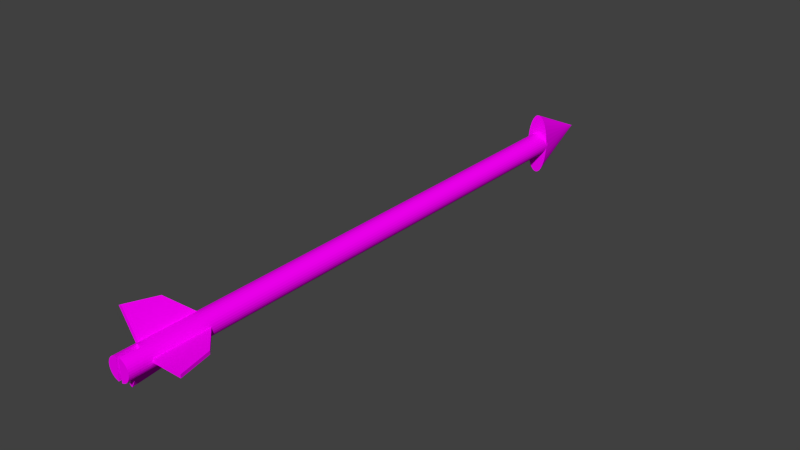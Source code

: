 # Source: arrow.blend  (saved by Blender 2.68.0; exported with 4.5.12 LTS)
import bpy
from mathutils import Matrix  # noqa: F401  (used for matrix-valued properties, if any)

bpy.ops.wm.read_factory_settings(use_empty=True)
scene = bpy.context.scene
scene.name = 'Scene'

# ---- collections
col_collection_1 = bpy.data.collections.new('Collection 1'); scene.collection.children.link(col_collection_1)

# ---- images (referenced by path relative to the original .blend; pixels are not part of the script)
import os
ASSET_DIR = os.environ.get("B2B_ASSET_DIR", "")  # directory of the original .blend (textures are referenced by path, not embedded)
HERE = os.path.dirname(os.path.abspath(__file__))  # packed textures are extracted next to this script under _unpacked/

def load_image(name, relpath, width, height, colorspace="sRGB"):
    """Load a texture the original file referenced (path relative to the .blend, or extracted next to this script)."""
    p = next((c for c in (os.path.join(HERE, relpath), os.path.join(ASSET_DIR, relpath)) if relpath and os.path.exists(c)), "")
    if p:
        img = bpy.data.images.load(p, check_existing=True)
        img.name = name
    else:  # same state as the original file: an image datablock whose file is absent (Cycles renders it pink)
        img = bpy.data.images.new(name, width, height)
        img.source = "FILE"
        img.filepath = "//" + (relpath or name)
    img.colorspace_settings.name = colorspace
    return img
img_feathers_jpg = load_image('feathers.jpg', 'feathers.jpg', 1024, 1024, 'sRGB')
img_scratched_metal1_png = load_image('scratched_metal1.png', 'scratched_metal1.png', 1024, 1024, 'sRGB')
img_weathered_wood_png = load_image('weathered wood.png', 'weathered wood.png', 1024, 1024, 'sRGB')

# ---- materials (node trees are filled in below, after node groups)
mat_fletcing = bpy.data.materials.new('fletcing')
mat_fletcing.alpha_threshold = 0.0
mat_fletcing.roughness = 0.5
mat_fletcing.line_color = (0.0, 0.0, 0.0, 1.0)
mat_arrow_tip = bpy.data.materials.new('arrow tip')
mat_arrow_tip.alpha_threshold = 0.0
mat_arrow_tip.roughness = 0.5
mat_arrow_tip.line_color = (0.0, 0.0, 0.0, 1.0)
mat_shaft_wood = bpy.data.materials.new('shaft wood')
mat_shaft_wood.alpha_threshold = 0.0
mat_shaft_wood.roughness = 0.5
mat_shaft_wood.line_color = (0.0, 0.0, 0.0, 1.0)

# ---- material node trees
mat_fletcing.use_nodes = True; mat_fletcing.node_tree.nodes.clear()
_N = mat_fletcing.node_tree.nodes; _L = mat_fletcing.node_tree.links
n0 = _N.new('ShaderNodeOutputMaterial'); n0.name = 'Material Output'; n0.location = (300, 300)
n1 = _N.new('ShaderNodeBsdfDiffuse'); n1.name = 'Diffuse BSDF'; n1.location = (10, 300)
n2 = _N.new('ShaderNodeTexImage'); n2.name = 'Image Texture'; n2.location = (-191, 314)
n2.width = 140
n2.image = img_feathers_jpg
_L.new(n1.outputs[0], n0.inputs[0])
_L.new(n2.outputs[0], n1.inputs[0])
n0.is_active_output = True
mat_arrow_tip.use_nodes = True; mat_arrow_tip.node_tree.nodes.clear()
_N = mat_arrow_tip.node_tree.nodes; _L = mat_arrow_tip.node_tree.links
n0 = _N.new('ShaderNodeOutputMaterial'); n0.name = 'Material Output'; n0.location = (300, 300)
n1 = _N.new('ShaderNodeBsdfDiffuse'); n1.name = 'Diffuse BSDF'; n1.location = (10, 300)
n2 = _N.new('ShaderNodeTexImage'); n2.name = 'Image Texture'; n2.location = (-212, 311)
n2.width = 140
n2.image = img_scratched_metal1_png
_L.new(n1.outputs[0], n0.inputs[0])
_L.new(n2.outputs[0], n1.inputs[0])
n0.is_active_output = True
mat_shaft_wood.use_nodes = True; mat_shaft_wood.node_tree.nodes.clear()
_N = mat_shaft_wood.node_tree.nodes; _L = mat_shaft_wood.node_tree.links
n0 = _N.new('ShaderNodeOutputMaterial'); n0.name = 'Material Output'; n0.location = (300, 300)
n1 = _N.new('ShaderNodeBsdfDiffuse'); n1.name = 'Diffuse BSDF'; n1.location = (57, 297)
n2 = _N.new('ShaderNodeTexImage'); n2.name = 'Image Texture'; n2.location = (-179, 302)
n2.width = 140
n2.image = img_weathered_wood_png
_L.new(n1.outputs[0], n0.inputs[0])
_L.new(n2.outputs[0], n1.inputs[0])
n0.is_active_output = True

# ---- world
world_world = bpy.data.worlds.new('World'); scene.world = world_world
world_world.color = (0.05088, 0.05088, 0.05088)
world_world.use_sun_shadow = False
world_world.sun_shadow_jitter_overblur = 0.0
world_world.cycles.sampling_method = 'MANUAL'
world_world.cycles.sample_map_resolution = 256

# ---- meshes
me_plane = bpy.data.meshes.new('Plane')
me_plane.from_pydata([(0.09128, -1.0, 0.0), (-1.0, -1.0, 0.0), (-0.1603, 0.198, 0.0), (-1.0, 1.0, 0.0), (0.09128, -1.0, 0.12), (-1.0, -1.0, 0.12), (-0.1603, 0.198, 0.12), (-1.0, 1.0, 0.12)], [], [(1, 3, 2, 0), (5, 4, 6, 7), (3, 1, 5, 7), (0, 2, 6, 4), (1, 0, 4, 5), (2, 3, 7, 6)])
_uv = me_plane.uv_layers.new(name='UVMap')
_uv.uv.foreach_set('vector', [0.4265, 0.001308, 0.4241, 0.783, 0.09689, 0.4685, 0.0, 0.0, 0.4265, 0.001308, 0.853, 0.0, 0.7561, 0.4685, 0.4289, 0.783, 0.9494, 0.0, 0.9518, 0.7816, 0.9049, 0.7818, 0.9025, 0.0001439, 0.8999, 0.0, 0.9011, 0.3945, 0.8542, 0.3946, 0.853, 0.0001438, 0.9987, 0.0, 1.0, 0.4265, 0.9531, 0.4266, 0.9518, 0.0001439, 0.9011, 0.3945, 0.9025, 0.8483, 0.8556, 0.8484, 0.8542, 0.3946])
me_plane.materials.append(mat_fletcing)
me_plane.use_remesh_preserve_volume = False
me_plane.use_remesh_preserve_attributes = False
me_plane.use_mirror_vertex_groups = False
me_plane.update()
me_cone = bpy.data.meshes.new('Cone')
me_cone.from_pydata([(0.0, 1.0, -1.0), (0.1951, 0.9808, -1.0), (0.3827, 0.9239, -1.0), (0.5556, 0.8315, -1.0), (0.7071, 0.7071, -1.0), (0.8315, 0.5556, -1.0), (0.9239, 0.3827, -1.0), (0.9808, 0.1951, -1.0), (1.0, 7.55e-08, -1.0), (0.0, 0.0, 1.0), (0.9808, -0.1951, -1.0), (0.9239, -0.3827, -1.0), (0.8315, -0.5556, -1.0), (0.7071, -0.7071, -1.0), (0.5556, -0.8315, -1.0), (0.3827, -0.9239, -1.0), (0.1951, -0.9808, -1.0), (-3.258e-07, -1.0, -1.0), (-0.1951, -0.9808, -1.0), (-0.3827, -0.9239, -1.0), (-0.5556, -0.8315, -1.0), (-0.7071, -0.7071, -1.0), (-0.8315, -0.5556, -1.0), (-0.9239, -0.3827, -1.0), (-0.9808, -0.1951, -1.0), (-1.0, 9.656e-07, -1.0), (-0.9808, 0.1951, -1.0), (-0.9239, 0.3827, -1.0), (-0.8315, 0.5556, -1.0), (-0.7071, 0.7071, -1.0), (-0.5556, 0.8315, -1.0), (-0.3827, 0.9239, -1.0), (-0.1951, 0.9808, -1.0)], [], [(31, 9, 32), (0, 9, 1), (32, 9, 0), (1, 9, 2), (30, 9, 31), (29, 9, 30), (28, 9, 29), (27, 9, 28), (26, 9, 27), (25, 9, 26), (24, 9, 25), (23, 9, 24), (22, 9, 23), (21, 9, 22), (20, 9, 21), (19, 9, 20), (18, 9, 19), (17, 9, 18), (16, 9, 17), (15, 9, 16), (14, 9, 15), (13, 9, 14), (12, 9, 13), (11, 9, 12), (10, 9, 11), (8, 9, 10), (7, 9, 8), (6, 9, 7), (5, 9, 6), (4, 9, 5), (3, 9, 4), (2, 9, 3), (0, 1, 2, 3, 4, 5, 6, 7, 8, 10, 11, 12, 13, 14, 15, 16, 17, 18, 19, 20, 21, 22, 23, 24, 25, 26, 27, 28, 29, 30, 31, 32)])
_uv = me_cone.uv_layers.new(name='UVMap')
_uv.uv.foreach_set('vector', [0.756, 0.1222, 0.4376, 0.487, 0.7325, 0.098, 0.703, 0.07479, 0.4376, 0.487, 0.6684, 0.05348, 0.7325, 0.098, 0.4376, 0.487, 0.703, 0.07479, 0.6684, 0.05348, 0.4376, 0.487, 0.6303, 0.0349, 0.1764, 0.4376, 0.1427, 0.9246, 0.1428, 0.4404, 0.214, 0.4396, 0.1427, 0.9246, 0.1764, 0.4376, 0.254, 0.4463, 0.1427, 0.9246, 0.214, 0.4396, 0.295, 0.4574, 0.1427, 0.9246, 0.254, 0.4463, 0.3353, 0.4725, 0.1427, 0.9246, 0.295, 0.4574, 0.3735, 0.4911, 0.1427, 0.9246, 0.3353, 0.4725, 0.4081, 0.5124, 0.1427, 0.9246, 0.3735, 0.4911, 0.4376, 0.5356, 0.1427, 0.9246, 0.4081, 0.5124, 0.9689, 0.9168, 0.7332, 0.487, 1.0, 0.8958, 0.9329, 0.9356, 0.7332, 0.487, 0.9689, 0.9168, 0.8935, 0.9515, 0.7332, 0.487, 0.9329, 0.9356, 0.8522, 0.9637, 0.7332, 0.487, 0.8935, 0.9515, 0.8105, 0.9719, 0.7332, 0.487, 0.8522, 0.9637, 0.7701, 0.9758, 0.7332, 0.487, 0.8105, 0.9719, 0.7325, 0.9751, 0.7332, 0.487, 0.7701, 0.9758, 0.4672, 0.5617, 0.7325, 0.9739, 0.4376, 0.585, 0.5017, 0.5404, 0.7325, 0.9739, 0.4672, 0.5617, 0.5399, 0.5219, 0.7325, 0.9739, 0.5017, 0.5404, 0.5803, 0.5067, 0.7325, 0.9739, 0.5399, 0.5219, 0.6212, 0.4956, 0.7325, 0.9739, 0.5803, 0.5067, 0.6613, 0.4889, 0.7325, 0.9739, 0.6212, 0.4956, 0.6988, 0.487, 0.7325, 0.9739, 0.6613, 0.4889, 0.7324, 0.4898, 0.7325, 0.9739, 0.6988, 0.487, 0.4714, 0.0, 0.4376, 0.487, 0.4377, 0.002816, 0.5089, 0.001965, 0.4376, 0.487, 0.4714, 0.0, 0.5489, 0.008635, 0.4376, 0.487, 0.5089, 0.001965, 0.5899, 0.01976, 0.4376, 0.487, 0.5489, 0.008635, 0.6303, 0.0349, 0.4376, 0.487, 0.5899, 0.01976, 0.008409, 0.2826, 0.0, 0.2404, 0.0, 0.1973, 0.008409, 0.155, 0.0249, 0.1152, 0.04885, 0.07933, 0.07933, 0.04885, 0.1152, 0.0249, 0.155, 0.008409, 0.1973, 0.0, 0.2404, 1.311e-08, 0.2826, 0.008409, 0.3225, 0.0249, 0.3583, 0.04885, 0.3888, 0.07933, 0.4127, 0.1152, 0.4292, 0.155, 0.4376, 0.1973, 0.4376, 0.2404, 0.4292, 0.2826, 0.4127, 0.3225, 0.3888, 0.3583, 0.3583, 0.3888, 0.3225, 0.4127, 0.2826, 0.4292, 0.2404, 0.4376, 0.1973, 0.4376, 0.155, 0.4292, 0.1152, 0.4127, 0.07933, 0.3888, 0.04885, 0.3583, 0.0249, 0.3225])
me_cone.materials.append(mat_arrow_tip)
me_cone.use_remesh_preserve_volume = False
me_cone.use_remesh_preserve_attributes = False
me_cone.use_mirror_vertex_groups = False
me_cone.update()
me_cylinder = bpy.data.meshes.new('Cylinder')
me_cylinder.from_pydata([(0.1949, 0.9808, 0.9789), (0.1701, 0.9832, 1.0), (0.1951, 0.9808, 1.0), (0.1951, 0.9808, 0.9789), (0.1701, 0.9808, 1.0), (0.3827, 0.9239, 0.9789), (0.3827, 0.9239, 1.0), (0.1951, 0.9808, 0.9787), (0.1701, 0.9783, 1.0), (0.3827, 0.9239, 0.9578), (0.2197, 0.9733, 0.9578), (0.1701, 0.9239, 1.0), (0.5556, 0.8315, 0.9789), (0.5556, 0.8315, 1.0), (0.5556, 0.8315, 0.9578), (0.3827, 0.9239, 0.9156), (0.1951, 0.9808, 0.9156), (0.1951, 0.9808, 0.9271), (0.2558, 0.9624, 0.9271), (0.1701, 0.9029, 1.0), (0.1701, 0.8315, 1.0), (0.7071, 0.7071, 0.9789), (0.7071, 0.7071, 1.0), (0.5556, 0.8315, 0.9156), (0.7071, 0.7071, 0.9578), (0.3827, 0.9239, -1.0), (0.1951, 0.9808, -1.0), (0.0, 1.0, 0.9271), (0.0, 1.0, 0.9156), (0.1701, 0.7935, 1.0), (0.1701, 0.7071, 1.0), (0.8315, 0.5556, 0.9789), (0.8315, 0.5556, 1.0), (0.5556, 0.8315, -1.0), (0.7071, 0.7071, 0.9156), (0.8315, 0.5556, 0.9578), (-0.3827, 0.9239, -1.0), (0.0, 1.0, -1.0), (-0.1951, 0.9808, 0.9271), (-0.1951, 0.9808, 0.9156), (0.1701, 0.6542, 1.0), (0.1701, 0.5556, 1.0), (0.9239, 0.3827, 1.0), (0.9239, 0.3827, 0.9789), (-0.5556, 0.8315, -1.0), (0.7071, 0.7071, -1.0), (0.8315, 0.5556, 0.9156), (0.9239, 0.3827, 0.9578), (-0.1951, 0.9808, -1.0), (-0.3827, 0.9239, 0.9156), (-0.2442, 0.9659, 0.9271), (-0.3827, 0.9239, 0.9578), (-0.2082, 0.9768, 0.9578), (0.1701, 0.4904, 1.0), (0.1701, 0.3827, 1.0), (0.9808, 0.1951, 1.0), (0.9808, 0.1951, 0.9789), (-0.7071, 0.7071, -1.0), (0.8315, 0.5556, -1.0), (0.9239, 0.3827, 0.9156), (0.9808, 0.1951, 0.9578), (-0.5556, 0.8315, 0.9156), (-0.5556, 0.8315, 0.9578), (-0.3827, 0.9239, 0.9789), (-0.1951, 0.9808, 0.9789), (-0.1951, 0.9808, 0.9689), (0.1701, 0.3084, 1.0), (0.1701, 0.1951, 1.0), (1.0, 7.55e-08, 1.0), (1.0, 7.55e-08, 0.9789), (-0.7071, 0.7071, 0.9156), (-0.8315, 0.5556, -1.0), (0.9239, 0.3827, -1.0), (0.9808, 0.1951, 0.9156), (1.0, 7.55e-08, 0.9578), (-0.7071, 0.7071, 0.9578), (-0.5556, 0.8315, 0.9789), (-0.3827, 0.9239, 1.0), (-0.1951, 0.9808, 1.0), (-0.1834, 0.9819, 0.9789), (0.1701, 0.1152, 1.0), (0.1701, 4.449e-07, 1.0), (0.9808, -0.1951, 0.9789), (0.9808, -0.1951, 1.0), (-0.8315, 0.5556, 0.9156), (-0.9239, 0.3827, -1.0), (0.9808, 0.1951, -1.0), (1.0, 7.55e-08, 0.9156), (0.9808, -0.1951, 0.9578), (-0.8315, 0.5556, 0.9578), (-0.7071, 0.7071, 0.9789), (-0.5556, 0.8315, 1.0), (-0.1586, 0.946, 1.0), (-0.1586, 0.9808, 1.0), (-0.1586, 0.9844, 1.0), (0.1701, -0.08174, 1.0), (0.1701, -0.1951, 1.0), (0.9239, -0.3827, 1.0), (0.9239, -0.3827, 0.9789), (-0.9239, 0.3827, 0.9156), (-0.9808, 0.1951, -1.0), (1.0, 7.55e-08, -1.0), (0.9808, -0.1951, 0.9156), (0.9239, -0.3827, 0.9578), (-0.9239, 0.3827, 0.9578), (-0.8315, 0.5556, 0.9789), (-0.7071, 0.7071, 1.0), (-0.1586, 0.8706, 1.0), (-0.1586, 0.9239, 1.0), (0.1701, -0.2749, 1.0), (0.1701, -0.3827, 1.0), (0.8315, -0.5556, 1.0), (0.8315, -0.5556, 0.9789), (-0.9808, 0.1951, 0.9156), (-1.0, 9.656e-07, -1.0), (0.9808, -0.1951, -1.0), (0.9239, -0.3827, 0.9156), (0.8315, -0.5556, 0.9578), (-0.9808, 0.1951, 0.9578), (-0.9239, 0.3827, 0.9789), (-0.8315, 0.5556, 1.0), (-0.1586, 0.7611, 1.0), (-0.1586, 0.8315, 1.0), (0.1701, -0.4569, 1.0), (0.1701, -0.5556, 1.0), (0.7071, -0.7071, 0.9789), (0.7071, -0.7071, 1.0), (-1.0, 9.656e-07, 0.9156), (-0.9808, -0.1951, -1.0), (0.9239, -0.3827, -1.0), (0.8315, -0.5556, 0.9156), (0.7071, -0.7071, 0.9578), (-1.0, 9.656e-07, 0.9578), (-0.9808, 0.1951, 0.9789), (-0.9239, 0.3827, 1.0), (-0.1586, 0.6218, 1.0), (-0.1586, 0.7071, 1.0), (0.1701, -0.6207, 1.0), (0.1701, -0.7071, 1.0), (0.5556, -0.8315, 0.9789), (0.5556, -0.8315, 1.0), (-0.9808, -0.1951, 0.9156), (-0.9239, -0.3827, -1.0), (0.8315, -0.5556, -1.0), (0.7071, -0.7071, 0.9156), (0.5556, -0.8315, 0.9578), (-0.9808, -0.1951, 0.9578), (-1.0, 9.656e-07, 0.9789), (-0.9808, 0.1951, 1.0), (-0.1586, 0.4581, 1.0), (-0.1586, 0.5556, 1.0), (0.1701, -0.76, 1.0), (0.1701, -0.8315, 1.0), (0.3827, -0.9239, 0.9789), (0.3827, -0.9239, 1.0), (-0.9239, -0.3827, 0.9156), (-0.8315, -0.5556, -1.0), (0.7071, -0.7071, -1.0), (0.5556, -0.8315, 0.9156), (0.3827, -0.9239, 0.9578), (-0.9239, -0.3827, 0.9578), (-0.9808, -0.1951, 0.9789), (-1.0, 9.656e-07, 1.0), (-0.1586, 0.2761, 1.0), (-0.1586, 0.3827, 1.0), (0.1701, -0.8694, 1.0), (0.1701, -0.9239, 1.0), (0.1951, -0.9808, 0.9789), (0.1951, -0.9808, 1.0), (-0.8315, -0.5556, 0.9156), (-0.7071, -0.7071, -1.0), (0.5556, -0.8315, -1.0), (0.3827, -0.9239, 0.9156), (0.2197, -0.9733, 0.9578), (0.1951, -0.9808, 0.9787), (-0.8315, -0.5556, 0.9578), (-0.9239, -0.3827, 0.9789), (-0.9808, -0.1951, 1.0), (-0.1586, 0.08287, 1.0), (-0.1586, 0.1951, 1.0), (0.1701, -0.9448, 1.0), (0.1701, -0.9808, 1.0), (0.1701, -0.9832, 1.0), (0.1949, -0.9808, 0.9789), (-0.7071, -0.7071, 0.9156), (-0.5556, -0.8315, -1.0), (0.3827, -0.9239, -1.0), (0.1951, -0.9808, 0.9271), (0.1951, -0.9808, 0.9156), (0.2558, -0.9624, 0.9271), (-0.7071, -0.7071, 0.9578), (-0.8315, -0.5556, 0.9789), (-0.9239, -0.3827, 1.0), (-0.1586, 5.911e-07, 1.0), (-0.1586, -0.1141, 1.0), (-0.5556, -0.8315, 0.9156), (-0.3827, -0.9239, -1.0), (0.1951, -0.9808, -1.0), (-3.258e-07, -1.0, 0.9271), (-3.258e-07, -1.0, 0.9156), (-0.5556, -0.8315, 0.9578), (-0.7071, -0.7071, 0.9789), (-0.8315, -0.5556, 1.0), (-0.1586, -0.1951, 1.0), (-0.1586, -0.3073, 1.0), (-0.3827, -0.9239, 0.9156), (-0.1951, -0.9808, -1.0), (-3.258e-07, -1.0, -1.0), (-0.1951, -0.9808, 0.9271), (-0.1951, -0.9808, 0.9156), (-0.3827, -0.9239, 0.9578), (-0.5556, -0.8315, 0.9789), (-0.7071, -0.7071, 1.0), (-0.1586, -0.3827, 1.0), (-0.1586, -0.4893, 1.0), (-0.2442, -0.9659, 0.9271), (-0.2082, -0.9768, 0.9578), (-0.3827, -0.9239, 0.9789), (-0.5556, -0.8315, 1.0), (-0.1586, -0.6531, 1.0), (-0.1586, -0.5556, 1.0), (-0.1951, -0.9808, 0.9689), (-0.1951, -0.9808, 0.9789), (-0.3827, -0.9239, 1.0), (-0.1586, -0.7924, 1.0), (-0.1586, -0.7071, 1.0), (-0.1834, -0.9819, 0.9789), (-0.1951, -0.9808, 1.0), (-0.1586, -0.9018, 1.0), (-0.1586, -0.8315, 1.0), (-0.1586, -0.9844, 1.0), (-0.1586, -0.9772, 1.0), (-0.1586, -0.9239, 1.0), (-0.1586, -0.9808, 1.0)], [], [(0, 1, 2, 3), (2, 6, 5, 3), (6, 13, 12, 5), (13, 22, 21, 12), (22, 32, 31, 21), (31, 32, 42, 43), (43, 42, 55, 56), (56, 55, 68, 69), (68, 83, 82, 69), (82, 83, 97, 98), (98, 97, 111, 112), (111, 126, 125, 112), (126, 140, 139, 125), (140, 154, 153, 139), (154, 168, 167, 153), (183, 167, 168, 182), (227, 222, 226, 230), (227, 223, 217, 222), (223, 218, 211, 217), (218, 212, 201, 211), (212, 202, 191, 201), (202, 192, 176, 191), (192, 177, 161, 176), (161, 177, 162, 147), (162, 148, 133, 147), (148, 134, 119, 133), (134, 120, 105, 119), (120, 106, 90, 105), (106, 91, 76, 90), (91, 77, 63, 76), (94, 78, 93), (2, 1, 4), (78, 77, 92, 93), (2, 4, 8), (92, 77, 108), (2, 8, 11, 6), (77, 91, 107, 108), (19, 6, 11), (91, 122, 107), (20, 13, 6, 19), (91, 106, 121, 122), (29, 13, 20), (106, 136, 121), (30, 22, 13, 29), (106, 120, 135, 136), (40, 22, 30), (120, 150, 135), (41, 32, 22, 40), (120, 134, 149, 150), (53, 32, 41), (134, 164, 149), (54, 42, 32, 53), (134, 148, 163, 164), (66, 42, 54), (148, 179, 163), (67, 55, 42, 66), (148, 162, 178, 179), (80, 55, 67), (162, 193, 178), (81, 68, 55, 80), (177, 194, 193, 162), (95, 68, 81), (177, 203, 194), (83, 68, 95, 96), (192, 204, 203, 177), (109, 83, 96), (192, 213, 204), (97, 83, 109, 110), (202, 214, 213, 192), (123, 97, 110), (202, 220, 214), (111, 97, 123, 124), (212, 219, 220, 202), (137, 111, 124), (212, 225, 219), (126, 111, 137, 138), (218, 224, 225, 212), (151, 126, 138), (218, 229, 224), (140, 126, 151, 152), (223, 228, 229, 218), (165, 140, 152), (223, 232, 228), (154, 140, 165, 166), (227, 231, 232, 223), (180, 154, 166), (227, 233, 231), (168, 154, 180, 181), (227, 230, 233), (182, 168, 181), (79, 64, 78, 94), (77, 78, 64, 63), (37, 26, 48), (26, 36, 48), (26, 25, 36), (25, 44, 36), (25, 33, 44), (33, 57, 44), (33, 45, 57), (45, 71, 57), (45, 58, 71), (58, 85, 71), (58, 72, 85), (72, 100, 85), (72, 86, 100), (86, 114, 100), (86, 101, 114), (101, 128, 114), (101, 115, 128), (115, 142, 128), (115, 129, 142), (129, 156, 142), (129, 143, 156), (143, 170, 156), (143, 157, 170), (157, 185, 170), (157, 171, 185), (171, 196, 185), (171, 186, 196), (186, 206, 196), (186, 197, 206), (197, 207, 206), (28, 16, 26, 37), (16, 15, 25, 26), (15, 23, 33, 25), (23, 34, 45, 33), (45, 34, 46, 58), (58, 46, 59, 72), (72, 59, 73, 86), (86, 73, 87, 101), (101, 87, 102, 115), (115, 102, 116, 129), (129, 116, 130, 143), (143, 130, 144, 157), (144, 158, 171, 157), (158, 172, 186, 171), (172, 188, 197, 186), (188, 199, 207, 197), (199, 209, 206, 207), (209, 205, 196, 206), (205, 195, 185, 196), (195, 184, 170, 185), (184, 169, 156, 170), (169, 155, 142, 156), (155, 141, 128, 142), (141, 127, 114, 128), (127, 113, 100, 114), (113, 99, 85, 100), (99, 84, 71, 85), (84, 70, 57, 71), (70, 61, 44, 57), (61, 49, 36, 44), (37, 48, 39, 28), (49, 39, 48, 36), (16, 28, 27, 17), (18, 10, 9, 15), (15, 16, 17, 18), (9, 14, 23, 15), (14, 24, 34, 23), (34, 24, 35, 46), (46, 35, 47, 59), (59, 47, 60, 73), (73, 60, 74, 87), (87, 74, 88, 102), (102, 88, 103, 116), (116, 103, 117, 130), (130, 117, 131, 144), (131, 145, 158, 144), (145, 159, 172, 158), (159, 173, 189, 172), (187, 188, 172, 189), (199, 188, 187, 198), (209, 199, 198, 208), (215, 216, 210, 205), (205, 209, 208, 215), (210, 200, 195, 205), (200, 190, 184, 195), (190, 175, 169, 184), (175, 160, 155, 169), (160, 146, 141, 155), (146, 132, 127, 141), (132, 118, 113, 127), (118, 104, 99, 113), (104, 89, 84, 99), (89, 75, 70, 84), (75, 62, 61, 70), (62, 51, 49, 61), (28, 39, 38, 27), (51, 52, 50, 49), (38, 39, 49, 50), (0, 3, 7), (3, 9, 10, 7), (3, 5, 9), (5, 12, 14, 9), (12, 21, 24, 14), (24, 21, 31, 35), (35, 31, 43, 47), (47, 43, 56, 60), (60, 56, 69, 74), (69, 82, 88, 74), (88, 82, 98, 103), (103, 98, 112, 117), (117, 112, 125, 131), (125, 139, 145, 131), (139, 153, 159, 145), (173, 159, 167, 174), (159, 153, 167), (174, 167, 183), (226, 222, 221), (221, 217, 210, 216), (221, 222, 217), (217, 211, 200, 210), (211, 201, 190, 200), (201, 191, 175, 190), (191, 176, 160, 175), (176, 161, 146, 160), (146, 161, 147, 132), (147, 133, 118, 132), (133, 119, 104, 118), (119, 105, 89, 104), (105, 90, 75, 89), (90, 76, 62, 75), (76, 63, 51, 62), (65, 64, 79), (51, 63, 65, 52), (63, 64, 65), (65, 228, 232, 231), (65, 225, 224, 229), (65, 220, 219, 225), (65, 213, 214, 220), (65, 203, 204, 213), (65, 193, 194, 203), (65, 179, 178, 193), (65, 164, 163, 179), (65, 150, 149, 164), (65, 136, 135, 150), (65, 122, 121, 136), (65, 108, 107, 122), (65, 79, 92, 108), (231, 226, 221, 65), (65, 229, 228), (233, 230, 226, 231), (79, 94, 93, 92), (221, 216, 52, 65), (215, 50, 52, 216), (27, 208, 198, 17), (38, 215, 208, 27), (187, 18, 17, 198), (38, 50, 215), (187, 189, 18), (174, 19, 11, 8), (174, 30, 29, 20), (174, 41, 40, 30), (174, 54, 53, 41), (174, 67, 66, 54), (174, 81, 80, 67), (174, 96, 95, 81), (174, 110, 109, 96), (174, 124, 123, 110), (174, 138, 137, 124), (174, 152, 151, 138), (174, 166, 165, 152), (174, 183, 180, 166), (8, 0, 7, 174), (174, 20, 19), (0, 8, 4, 1), (183, 182, 181, 180), (10, 173, 174, 7), (18, 189, 173, 10)])
_uv = me_cylinder.uv_layers.new(name='UVMap')
_uv.uv.foreach_set('vector', [0.2314, 0.7623, 0.2361, 0.7663, 0.2314, 0.7663, 0.2314, 0.7623, 0.2314, 0.7663, 0.1937, 0.7662, 0.1938, 0.7622, 0.2314, 0.7623, 0.1937, 0.7662, 0.1568, 0.7661, 0.1568, 0.762, 0.1938, 0.7622, 0.1568, 0.7661, 0.1219, 0.766, 0.1219, 0.7619, 0.1568, 0.762, 0.1219, 0.766, 0.09038, 0.7659, 0.0904, 0.7618, 0.1219, 0.7619, 0.8401, 0.7647, 0.8401, 0.7687, 0.8088, 0.7688, 0.8088, 0.7648, 0.8088, 0.7648, 0.8088, 0.7688, 0.7741, 0.7689, 0.7741, 0.7649, 0.7741, 0.7649, 0.7741, 0.7689, 0.7372, 0.769, 0.7372, 0.765, 0.7372, 0.769, 0.6996, 0.7691, 0.6995, 0.7651, 0.7372, 0.765, 0.6995, 0.7651, 0.6996, 0.7691, 0.6627, 0.7693, 0.6626, 0.7652, 0.6626, 0.7652, 0.6627, 0.7693, 0.6279, 0.7694, 0.6279, 0.7653, 0.382, 0.3856, 0.4135, 0.3855, 0.4135, 0.3895, 0.382, 0.3896, 0.4135, 0.3855, 0.4484, 0.3854, 0.4484, 0.3894, 0.4135, 0.3895, 0.4484, 0.3854, 0.4854, 0.3853, 0.4854, 0.3893, 0.4484, 0.3894, 0.4854, 0.3853, 0.523, 0.3852, 0.523, 0.3892, 0.4854, 0.3893, 0.5231, 0.3892, 0.523, 0.3892, 0.523, 0.3852, 0.5277, 0.3851, 0.5945, 0.3849, 0.5945, 0.389, 0.5924, 0.389, 0.588, 0.385, 0.5945, 0.3849, 0.6255, 0.3848, 0.6255, 0.3889, 0.5945, 0.389, 0.7008, 0.3839, 0.6742, 0.384, 0.6742, 0.3799, 0.7008, 0.3798, 0.6742, 0.384, 0.6429, 0.384, 0.6429, 0.38, 0.6742, 0.3799, 0.6429, 0.384, 0.6082, 0.3842, 0.6082, 0.3801, 0.6429, 0.38, 0.6082, 0.3842, 0.5713, 0.3843, 0.5713, 0.3802, 0.6082, 0.3801, 0.5713, 0.3843, 0.5337, 0.3844, 0.5336, 0.3803, 0.5713, 0.3802, 0.5336, 0.3803, 0.5337, 0.3844, 0.4968, 0.3845, 0.4967, 0.3804, 0.4968, 0.3845, 0.462, 0.3846, 0.462, 0.3806, 0.4967, 0.3804, 0.462, 0.3846, 0.4307, 0.3847, 0.4307, 0.3806, 0.462, 0.3806, 0.4307, 0.3847, 0.4041, 0.3848, 0.4041, 0.3807, 0.4307, 0.3806, 0.4041, 0.3848, 0.3832, 0.3848, 0.3832, 0.3808, 0.4041, 0.3807, 0.3808, 0.7668, 0.3602, 0.7667, 0.3603, 0.7627, 0.3809, 0.7627, 0.3602, 0.7667, 0.3339, 0.7666, 0.3339, 0.7626, 0.3603, 0.7627, 0.8629, 0.3779, 0.8559, 0.3772, 0.8629, 0.3772, 0.8461, 0.7618, 0.8413, 0.7623, 0.8413, 0.7618, 0.8559, 0.3772, 0.8199, 0.3664, 0.8629, 0.3705, 0.8629, 0.3772, 0.8461, 0.7618, 0.8413, 0.7618, 0.8413, 0.7613, 0.8629, 0.3705, 0.8199, 0.3664, 0.8629, 0.3663, 0.8461, 0.7618, 0.8413, 0.7613, 0.8413, 0.7509, 0.8821, 0.7508, 0.8199, 0.3664, 0.7866, 0.3488, 0.8628, 0.356, 0.8629, 0.3663, 0.8412, 0.7469, 0.8821, 0.7508, 0.8413, 0.7509, 0.7866, 0.3488, 0.8628, 0.3485, 0.8628, 0.356, 0.8412, 0.7332, 0.9152, 0.7329, 0.8821, 0.7508, 0.8412, 0.7469, 0.7866, 0.3488, 0.7575, 0.325, 0.8628, 0.335, 0.8628, 0.3485, 0.8412, 0.7259, 0.9152, 0.7329, 0.8412, 0.7332, 0.7575, 0.325, 0.8628, 0.3247, 0.8628, 0.335, 0.8411, 0.7093, 0.9442, 0.709, 0.9152, 0.7329, 0.8412, 0.7259, 0.7575, 0.325, 0.7335, 0.296, 0.8627, 0.3083, 0.8628, 0.3247, 0.8411, 0.6991, 0.9442, 0.709, 0.8411, 0.7093, 0.7335, 0.296, 0.8627, 0.2956, 0.8627, 0.3083, 0.841, 0.6802, 0.968, 0.6798, 0.9442, 0.709, 0.8411, 0.6991, 0.7335, 0.296, 0.7157, 0.2628, 0.8626, 0.2769, 0.8627, 0.2956, 0.841, 0.6677, 0.968, 0.6798, 0.841, 0.6802, 0.7157, 0.2628, 0.8626, 0.2624, 0.8626, 0.2769, 0.8409, 0.647, 0.9856, 0.6466, 0.968, 0.6798, 0.841, 0.6677, 0.7157, 0.2628, 0.7046, 0.2269, 0.8625, 0.2419, 0.8626, 0.2624, 0.8409, 0.6328, 0.9856, 0.6466, 0.8409, 0.647, 0.7046, 0.2269, 0.8625, 0.2264, 0.8625, 0.2419, 0.8408, 0.611, 0.9964, 0.6105, 0.9856, 0.6466, 0.8409, 0.6328, 0.7046, 0.2269, 0.7008, 0.1894, 0.8624, 0.2048, 0.8625, 0.2264, 0.8408, 0.5957, 0.9964, 0.6105, 0.8408, 0.611, 0.7008, 0.1894, 0.8623, 0.1889, 0.8624, 0.2048, 0.8407, 0.5736, 1.0, 0.5731, 0.9964, 0.6105, 0.8408, 0.5957, 0.7044, 0.152, 0.8623, 0.167, 0.8623, 0.1889, 0.7008, 0.1894, 0.8407, 0.5579, 1.0, 0.5731, 0.8407, 0.5736, 0.7044, 0.152, 0.8622, 0.1515, 0.8623, 0.167, 0.9962, 0.5356, 1.0, 0.5731, 0.8407, 0.5579, 0.8406, 0.5361, 0.7152, 0.1159, 0.8622, 0.13, 0.8622, 0.1515, 0.7044, 0.152, 0.8405, 0.5208, 0.9962, 0.5356, 0.8406, 0.5361, 0.7152, 0.1159, 0.8621, 0.1155, 0.8622, 0.13, 0.9852, 0.4997, 0.9962, 0.5356, 0.8405, 0.5208, 0.8405, 0.5001, 0.7329, 0.0827, 0.862, 0.09502, 0.8621, 0.1155, 0.7152, 0.1159, 0.8404, 0.4859, 0.9852, 0.4997, 0.8405, 0.5001, 0.7329, 0.0827, 0.862, 0.0823, 0.862, 0.09502, 0.9673, 0.4665, 0.9852, 0.4997, 0.8404, 0.4859, 0.8404, 0.4669, 0.7566, 0.05354, 0.862, 0.06359, 0.862, 0.0823, 0.7329, 0.0827, 0.8403, 0.4544, 0.9673, 0.4665, 0.8404, 0.4669, 0.7566, 0.05354, 0.8619, 0.05322, 0.862, 0.06359, 0.9434, 0.4375, 0.9673, 0.4665, 0.8403, 0.4544, 0.8403, 0.4378, 0.7857, 0.02958, 0.8619, 0.03685, 0.8619, 0.05322, 0.7566, 0.05354, 0.8403, 0.4277, 0.9434, 0.4375, 0.8403, 0.4378, 0.7857, 0.02958, 0.8618, 0.02935, 0.8619, 0.03685, 0.9142, 0.4137, 0.9434, 0.4375, 0.8403, 0.4277, 0.8402, 0.414, 0.8188, 0.01174, 0.8618, 0.01585, 0.8618, 0.02935, 0.7857, 0.02958, 0.8402, 0.4067, 0.9142, 0.4137, 0.8402, 0.414, 0.8188, 0.01174, 0.8618, 0.01161, 0.8618, 0.01585, 0.881, 0.3961, 0.9142, 0.4137, 0.8402, 0.4067, 0.8402, 0.3962, 0.8548, 0.0007117, 0.8618, 0.00138, 0.8618, 0.01161, 0.8188, 0.01174, 0.8402, 0.3922, 0.881, 0.3961, 0.8402, 0.3962, 0.8548, 0.0007117, 0.8618, 0.0006902, 0.8618, 0.00138, 0.8449, 0.3853, 0.881, 0.3961, 0.8402, 0.3922, 0.8401, 0.3853, 0.8548, 0.0007117, 0.8618, 0.0, 0.8618, 0.0006902, 0.8401, 0.3848, 0.8449, 0.3853, 0.8401, 0.3853, 0.3008, 0.7625, 0.3028, 0.7625, 0.3028, 0.7665, 0.2963, 0.7665, 0.3339, 0.7666, 0.3028, 0.7665, 0.3028, 0.7625, 0.3339, 0.7626, 0.04264, 0.3128, 0.02174, 0.2815, 0.06925, 0.3394, 0.02174, 0.2815, 0.1005, 0.3603, 0.06925, 0.3394, 0.02174, 0.2815, 0.00734, 0.2467, 0.1005, 0.3603, 0.00734, 0.2467, 0.1353, 0.3747, 0.1005, 0.3603, 0.00734, 0.2467, 0.0, 0.2098, 0.1353, 0.3747, 0.0, 0.2098, 0.1722, 0.382, 0.1353, 0.3747, 0.0, 0.2098, 0.0, 0.1722, 0.1722, 0.382, 0.0, 0.1722, 0.2098, 0.382, 0.1722, 0.382, 0.0, 0.1722, 0.00734, 0.1353, 0.2098, 0.382, 0.00734, 0.1353, 0.2467, 0.3747, 0.2098, 0.382, 0.00734, 0.1353, 0.02174, 0.1005, 0.2467, 0.3747, 0.02174, 0.1005, 0.2815, 0.3603, 0.2467, 0.3747, 0.02174, 0.1005, 0.04264, 0.06925, 0.2815, 0.3603, 0.04264, 0.06925, 0.3128, 0.3394, 0.2815, 0.3603, 0.04264, 0.06925, 0.06925, 0.04264, 0.3128, 0.3394, 0.06925, 0.04264, 0.3394, 0.3128, 0.3128, 0.3394, 0.06925, 0.04264, 0.1005, 0.02174, 0.3394, 0.3128, 0.1005, 0.02174, 0.3603, 0.2815, 0.3394, 0.3128, 0.1005, 0.02174, 0.1353, 0.00734, 0.3603, 0.2815, 0.1353, 0.00734, 0.3747, 0.2467, 0.3603, 0.2815, 0.1353, 0.00734, 0.1722, 1.144e-08, 0.3747, 0.2467, 0.1722, 1.144e-08, 0.382, 0.2098, 0.3747, 0.2467, 0.1722, 1.144e-08, 0.2098, 0.0, 0.382, 0.2098, 0.2098, 0.0, 0.382, 0.1722, 0.382, 0.2098, 0.2098, 0.0, 0.2467, 0.00734, 0.382, 0.1722, 0.2467, 0.00734, 0.3747, 0.1353, 0.382, 0.1722, 0.2467, 0.00734, 0.2815, 0.02174, 0.3747, 0.1353, 0.2815, 0.02174, 0.3603, 0.1005, 0.3747, 0.1353, 0.2815, 0.02174, 0.3128, 0.04264, 0.3603, 0.1005, 0.3128, 0.04264, 0.3394, 0.06925, 0.3603, 0.1005, 0.2682, 0.7502, 0.2314, 0.7501, 0.2325, 0.3825, 0.2694, 0.3826, 0.2314, 0.7501, 0.1938, 0.75, 0.1949, 0.3823, 0.2325, 0.3825, 0.1938, 0.75, 0.1568, 0.7499, 0.1579, 0.3822, 0.1949, 0.3823, 0.1568, 0.7499, 0.1219, 0.7498, 0.123, 0.3821, 0.1579, 0.3822, 0.123, 0.3821, 0.1219, 0.7498, 0.09043, 0.7497, 0.09156, 0.382, 0.839, 0.3848, 0.8401, 0.7525, 0.8088, 0.7526, 0.8077, 0.3849, 0.8077, 0.3849, 0.8088, 0.7526, 0.774, 0.7527, 0.7729, 0.385, 0.7729, 0.385, 0.774, 0.7527, 0.7371, 0.7528, 0.736, 0.3852, 0.736, 0.3852, 0.7371, 0.7528, 0.6995, 0.7529, 0.6984, 0.3853, 0.6984, 0.3853, 0.6995, 0.7529, 0.6626, 0.7531, 0.6615, 0.3854, 0.6615, 0.3854, 0.6626, 0.7531, 0.6278, 0.7532, 0.6267, 0.3855, 0.3832, 0.7695, 0.3821, 0.4018, 0.4136, 0.4017, 0.4147, 0.7694, 0.4136, 0.4017, 0.4485, 0.4016, 0.4496, 0.7693, 0.4147, 0.7694, 0.4485, 0.4016, 0.4854, 0.4015, 0.4866, 0.7691, 0.4496, 0.7693, 0.4854, 0.4015, 0.5231, 0.4014, 0.5242, 0.769, 0.4866, 0.7691, 0.5231, 0.4014, 0.5599, 0.4013, 0.561, 0.7689, 0.5242, 0.769, 0.5599, 0.4013, 0.5945, 0.4011, 0.5956, 0.7688, 0.561, 0.7689, 0.5945, 0.4011, 0.6256, 0.4011, 0.6267, 0.7687, 0.5956, 0.7688, 0.7008, 0.3677, 0.6742, 0.3677, 0.6731, 8.159e-05, 0.6997, 0.0, 0.6742, 0.3677, 0.6429, 0.3678, 0.6418, 0.0001776, 0.6731, 8.159e-05, 0.6429, 0.3678, 0.6081, 0.3679, 0.607, 0.0002842, 0.6418, 0.0001776, 0.6081, 0.3679, 0.5712, 0.3681, 0.5701, 0.0003975, 0.607, 0.0002842, 0.5712, 0.3681, 0.5336, 0.3682, 0.5325, 0.0005129, 0.5701, 0.0003975, 0.5336, 0.3682, 0.4967, 0.3683, 0.4956, 0.0006261, 0.5325, 0.0005129, 0.4967, 0.3683, 0.4619, 0.3684, 0.4608, 0.0007327, 0.4956, 0.0006261, 0.4619, 0.3684, 0.4307, 0.3685, 0.4295, 0.0008287, 0.4608, 0.0007327, 0.4307, 0.3685, 0.4041, 0.3686, 0.4029, 0.0009103, 0.4295, 0.0008287, 0.4041, 0.3686, 0.3832, 0.3686, 0.382, 0.0009744, 0.4029, 0.0009103, 0.3809, 0.7506, 0.3603, 0.7505, 0.3614, 0.3829, 0.382, 0.3829, 0.3603, 0.7505, 0.3339, 0.7504, 0.3351, 0.3828, 0.3614, 0.3829, 0.2694, 0.3826, 0.304, 0.3827, 0.3029, 0.7503, 0.2682, 0.7502, 0.3339, 0.7504, 0.3029, 0.7503, 0.304, 0.3827, 0.3351, 0.3828, 0.2314, 0.7501, 0.2682, 0.7502, 0.2682, 0.7525, 0.2314, 0.7523, 0.2192, 0.7523, 0.2264, 0.7582, 0.1938, 0.7581, 0.1938, 0.75, 0.1938, 0.75, 0.2314, 0.7501, 0.2314, 0.7523, 0.2192, 0.7523, 0.1938, 0.7581, 0.1568, 0.758, 0.1568, 0.7499, 0.1938, 0.75, 0.1568, 0.758, 0.1219, 0.7579, 0.1219, 0.7498, 0.1568, 0.7499, 0.1219, 0.7498, 0.1219, 0.7579, 0.09041, 0.7578, 0.09043, 0.7497, 0.8401, 0.7525, 0.8401, 0.7606, 0.8088, 0.7607, 0.8088, 0.7526, 0.8088, 0.7526, 0.8088, 0.7607, 0.7741, 0.7608, 0.774, 0.7527, 0.774, 0.7527, 0.7741, 0.7608, 0.7372, 0.7609, 0.7371, 0.7528, 0.7371, 0.7528, 0.7372, 0.7609, 0.6995, 0.761, 0.6995, 0.7529, 0.6995, 0.7529, 0.6995, 0.761, 0.6626, 0.7612, 0.6626, 0.7531, 0.6626, 0.7531, 0.6626, 0.7612, 0.6279, 0.7613, 0.6278, 0.7532, 0.3821, 0.4018, 0.382, 0.3937, 0.4135, 0.3936, 0.4136, 0.4017, 0.4135, 0.3936, 0.4484, 0.3935, 0.4485, 0.4016, 0.4136, 0.4017, 0.4484, 0.3935, 0.4854, 0.3934, 0.4854, 0.4015, 0.4485, 0.4016, 0.4854, 0.3934, 0.5181, 0.3933, 0.5109, 0.3992, 0.4854, 0.4015, 0.523, 0.3991, 0.5231, 0.4014, 0.4854, 0.4015, 0.5109, 0.3992, 0.5599, 0.4013, 0.5231, 0.4014, 0.523, 0.3991, 0.5599, 0.399, 0.5945, 0.4011, 0.5599, 0.4013, 0.5599, 0.399, 0.5945, 0.3989, 0.6026, 0.3989, 0.5967, 0.393, 0.6256, 0.3929, 0.6256, 0.4011, 0.6256, 0.4011, 0.5945, 0.4011, 0.5945, 0.3989, 0.6026, 0.3989, 0.7008, 0.3758, 0.6742, 0.3758, 0.6742, 0.3677, 0.7008, 0.3677, 0.6742, 0.3758, 0.6429, 0.3759, 0.6429, 0.3678, 0.6742, 0.3677, 0.6429, 0.3759, 0.6082, 0.3761, 0.6081, 0.3679, 0.6429, 0.3678, 0.6082, 0.3761, 0.5713, 0.3762, 0.5712, 0.3681, 0.6081, 0.3679, 0.5713, 0.3762, 0.5336, 0.3763, 0.5336, 0.3682, 0.5712, 0.3681, 0.5336, 0.3763, 0.4967, 0.3764, 0.4967, 0.3683, 0.5336, 0.3682, 0.4967, 0.3764, 0.462, 0.3765, 0.4619, 0.3684, 0.4967, 0.3683, 0.462, 0.3765, 0.4307, 0.3766, 0.4307, 0.3685, 0.4619, 0.3684, 0.4307, 0.3766, 0.4041, 0.3767, 0.4041, 0.3686, 0.4307, 0.3685, 0.4041, 0.3767, 0.3832, 0.3767, 0.3832, 0.3686, 0.4041, 0.3686, 0.3809, 0.7587, 0.3603, 0.7586, 0.3603, 0.7505, 0.3809, 0.7506, 0.3603, 0.7586, 0.3339, 0.7585, 0.3339, 0.7504, 0.3603, 0.7505, 0.2682, 0.7502, 0.3029, 0.7503, 0.3029, 0.7526, 0.2682, 0.7525, 0.3339, 0.7585, 0.305, 0.7584, 0.311, 0.7526, 0.3339, 0.7504, 0.3029, 0.7526, 0.3029, 0.7503, 0.3339, 0.7504, 0.311, 0.7526, 0.0, 0.0, 0.0, 0.0, 0.0, 0.0, 0.2314, 0.7623, 0.1938, 0.7581, 0.2264, 0.7582, 0.2314, 0.7622, 0.2314, 0.7623, 0.1938, 0.7622, 0.1938, 0.7581, 0.1938, 0.7622, 0.1568, 0.762, 0.1568, 0.758, 0.1938, 0.7581, 0.1568, 0.762, 0.1219, 0.7619, 0.1219, 0.7579, 0.1568, 0.758, 0.1219, 0.7579, 0.1219, 0.7619, 0.0904, 0.7618, 0.09041, 0.7578, 0.8401, 0.7606, 0.8401, 0.7647, 0.8088, 0.7648, 0.8088, 0.7607, 0.8088, 0.7607, 0.8088, 0.7648, 0.7741, 0.7649, 0.7741, 0.7608, 0.7741, 0.7608, 0.7741, 0.7649, 0.7372, 0.765, 0.7372, 0.7609, 0.7372, 0.765, 0.6995, 0.7651, 0.6995, 0.761, 0.7372, 0.7609, 0.6995, 0.761, 0.6995, 0.7651, 0.6626, 0.7652, 0.6626, 0.7612, 0.6626, 0.7612, 0.6626, 0.7652, 0.6279, 0.7653, 0.6279, 0.7613, 0.382, 0.3937, 0.382, 0.3896, 0.4135, 0.3895, 0.4135, 0.3936, 0.4135, 0.3895, 0.4484, 0.3894, 0.4484, 0.3935, 0.4135, 0.3936, 0.4484, 0.3894, 0.4854, 0.3893, 0.4854, 0.3934, 0.4484, 0.3935, 0.5181, 0.3933, 0.4854, 0.3934, 0.523, 0.3892, 0.523, 0.3892, 0.4854, 0.3934, 0.4854, 0.3893, 0.523, 0.3892, 0.0, 0.0, 0.0, 0.0, 0.0, 0.0, 0.5924, 0.389, 0.5945, 0.389, 0.5945, 0.3909, 0.5945, 0.3909, 0.6255, 0.3889, 0.6256, 0.3929, 0.5967, 0.393, 0.5945, 0.3909, 0.5945, 0.389, 0.6255, 0.3889, 0.7008, 0.3798, 0.6742, 0.3799, 0.6742, 0.3758, 0.7008, 0.3758, 0.6742, 0.3799, 0.6429, 0.38, 0.6429, 0.3759, 0.6742, 0.3758, 0.6429, 0.38, 0.6082, 0.3801, 0.6082, 0.3761, 0.6429, 0.3759, 0.6082, 0.3801, 0.5713, 0.3802, 0.5713, 0.3762, 0.6082, 0.3761, 0.5713, 0.3802, 0.5336, 0.3803, 0.5336, 0.3763, 0.5713, 0.3762, 0.5336, 0.3763, 0.5336, 0.3803, 0.4967, 0.3804, 0.4967, 0.3764, 0.4967, 0.3804, 0.462, 0.3806, 0.462, 0.3765, 0.4967, 0.3764, 0.462, 0.3806, 0.4307, 0.3806, 0.4307, 0.3766, 0.462, 0.3765, 0.4307, 0.3806, 0.4041, 0.3807, 0.4041, 0.3767, 0.4307, 0.3766, 0.4041, 0.3807, 0.3832, 0.3808, 0.3832, 0.3767, 0.4041, 0.3767, 0.3809, 0.7627, 0.3603, 0.7627, 0.3603, 0.7586, 0.3809, 0.7587, 0.3603, 0.7627, 0.3339, 0.7626, 0.3339, 0.7585, 0.3603, 0.7586, 0.3028, 0.7606, 0.3028, 0.7625, 0.3008, 0.7625, 0.3339, 0.7585, 0.3339, 0.7626, 0.3028, 0.7606, 0.305, 0.7584, 0.3339, 0.7626, 0.3028, 0.7625, 0.3028, 0.7606, 0.0798, 0.7592, 0.0739, 0.3979, 0.07392, 0.3936, 0.07395, 0.3834, 0.0798, 0.7592, 0.07379, 0.4352, 0.07384, 0.4189, 0.07386, 0.4114, 0.0798, 0.7592, 0.0737, 0.4643, 0.07376, 0.4456, 0.07379, 0.4352, 0.0798, 0.7592, 0.0736, 0.4975, 0.07366, 0.477, 0.0737, 0.4643, 0.0798, 0.7592, 0.07349, 0.5335, 0.07355, 0.512, 0.0736, 0.4975, 0.0798, 0.7592, 0.07337, 0.571, 0.07344, 0.5491, 0.07349, 0.5335, 0.0798, 0.7592, 0.07326, 0.6084, 0.07332, 0.5869, 0.07337, 0.571, 0.0798, 0.7592, 0.07315, 0.6444, 0.07321, 0.6239, 0.07326, 0.6084, 0.0798, 0.7592, 0.07304, 0.6776, 0.0731, 0.6589, 0.07315, 0.6444, 0.0798, 0.7592, 0.07295, 0.7067, 0.073, 0.6903, 0.07304, 0.6776, 0.0798, 0.7592, 0.07288, 0.7305, 0.07292, 0.717, 0.07295, 0.7067, 0.0798, 0.7592, 0.07283, 0.7483, 0.07286, 0.7381, 0.07288, 0.7305, 0.0798, 0.7592, 0.07756, 0.7594, 0.07281, 0.7525, 0.07283, 0.7483, 0.07395, 0.3834, 0.07871, 0.3825, 0.08096, 0.3827, 0.0798, 0.7592, 0.0798, 0.7592, 0.07386, 0.4114, 0.0739, 0.3979, 0.07395, 0.3827, 0.07395, 0.382, 0.07871, 0.3825, 0.07395, 0.3834, 0.07756, 0.7594, 0.07279, 0.7599, 0.07279, 0.7592, 0.07281, 0.7525, 0.08096, 0.3827, 0.08347, 0.3835, 0.08232, 0.7585, 0.0798, 0.7592, 0.09038, 0.3856, 0.08925, 0.7564, 0.08232, 0.7585, 0.08347, 0.3835, 0.911, 0.3839, 0.8723, 0.003803, 0.9098, 0.0, 0.9484, 0.3801, 0.8735, 0.3803, 0.8629, 0.006694, 0.8723, 0.003803, 0.911, 0.3839, 0.9472, 0.003573, 0.96, 0.3765, 0.9484, 0.3801, 0.9098, 0.0, 0.8735, 0.3803, 0.8641, 0.3775, 0.8629, 0.006694, 0.9472, 0.003573, 0.9589, 0.007069, 0.96, 0.3765, 0.005957, 0.759, 4.729e-05, 0.3974, 3.496e-05, 0.3934, 2.903e-06, 0.383, 0.005957, 0.759, 0.0001626, 0.435, 0.0001117, 0.4184, 8.938e-05, 0.4112, 0.005957, 0.759, 0.0002518, 0.4641, 0.0001938, 0.4452, 0.0001626, 0.435, 0.005957, 0.759, 0.0003536, 0.4973, 0.0002902, 0.4766, 0.0002518, 0.4641, 0.005957, 0.759, 0.0004641, 0.5333, 0.0003974, 0.5115, 0.0003536, 0.4973, 0.005957, 0.759, 0.000579, 0.5707, 0.0005111, 0.5486, 0.0004641, 0.5333, 0.005957, 0.759, 0.0006939, 0.6082, 0.0006271, 0.5864, 0.000579, 0.5707, 0.005957, 0.759, 0.0008043, 0.6442, 0.0007409, 0.6235, 0.0006939, 0.6082, 0.005957, 0.759, 0.0009061, 0.6774, 0.000848, 0.6584, 0.0008043, 0.6442, 0.005957, 0.759, 0.0009954, 0.7065, 0.0009445, 0.6899, 0.0009061, 0.6774, 0.005957, 0.759, 0.001069, 0.7303, 0.001027, 0.7166, 0.0009954, 0.7065, 0.005957, 0.759, 0.001123, 0.7481, 0.001091, 0.7376, 0.001069, 0.7303, 0.005957, 0.759, 0.00592, 0.759, 0.001135, 0.7521, 0.001123, 0.7481, 2.903e-06, 0.383, 0.004765, 0.3825, 0.004802, 0.3825, 0.005957, 0.759, 0.005957, 0.759, 8.938e-05, 0.4112, 4.729e-05, 0.3974, 0.004765, 0.3825, 2.903e-06, 0.383, 1.447e-06, 0.3825, 0.0, 0.382, 0.00592, 0.759, 0.001158, 0.7595, 0.001157, 0.759, 0.001135, 0.7521, 0.009534, 0.3839, 0.01068, 0.7575, 0.005957, 0.759, 0.004802, 0.3825, 0.01646, 0.386, 0.01759, 0.7554, 0.01068, 0.7575, 0.009534, 0.3839])
me_cylinder.materials.append(mat_shaft_wood)
me_cylinder.use_remesh_preserve_volume = False
me_cylinder.use_remesh_preserve_attributes = False
me_cylinder.use_mirror_vertex_groups = False
me_cylinder.update()
me_plane_001 = bpy.data.meshes.new('Plane.001')
me_plane_001.from_pydata([(0.09128, -1.0, 0.0), (-1.0, -1.0, 0.0), (-0.1603, 0.198, 0.0), (-1.0, 1.0, 0.0), (0.09128, -1.0, 0.12), (-1.0, -1.0, 0.12), (-0.1603, 0.198, 0.12), (-1.0, 1.0, 0.12)], [], [(1, 3, 2, 0), (5, 4, 6, 7), (3, 1, 5, 7), (0, 2, 6, 4), (1, 0, 4, 5), (2, 3, 7, 6)])
_uv = me_plane_001.uv_layers.new(name='UVMap')
_uv.uv.foreach_set('vector', [0.4265, 0.001308, 0.4241, 0.783, 0.09689, 0.4685, 0.0, 0.0, 0.4265, 0.001308, 0.853, 0.0, 0.7561, 0.4685, 0.4289, 0.783, 0.9494, 0.0, 0.9518, 0.7816, 0.9049, 0.7818, 0.9025, 0.0001439, 0.8999, 0.0, 0.9011, 0.3945, 0.8542, 0.3946, 0.853, 0.0001438, 0.9987, 0.0, 1.0, 0.4265, 0.9531, 0.4266, 0.9518, 0.0001439, 0.9011, 0.3945, 0.9025, 0.8483, 0.8556, 0.8484, 0.8542, 0.3946])
me_plane_001.materials.append(mat_fletcing)
me_plane_001.use_remesh_preserve_volume = False
me_plane_001.use_remesh_preserve_attributes = False
me_plane_001.use_mirror_vertex_groups = False
me_plane_001.update()
me_plane_002 = bpy.data.meshes.new('Plane.002')
me_plane_002.from_pydata([(0.09128, -1.0, 0.0), (-1.0, -1.0, 0.0), (-0.1603, 0.198, 0.0), (-1.0, 1.0, 0.0), (0.09128, -1.0, 0.12), (-1.0, -1.0, 0.12), (-0.1603, 0.198, 0.12), (-1.0, 1.0, 0.12)], [], [(1, 3, 2, 0), (5, 4, 6, 7), (3, 1, 5, 7), (0, 2, 6, 4), (1, 0, 4, 5), (2, 3, 7, 6)])
_uv = me_plane_002.uv_layers.new(name='UVMap')
_uv.uv.foreach_set('vector', [0.4265, 0.001308, 0.4241, 0.783, 0.09689, 0.4685, 0.0, 0.0, 0.4265, 0.001308, 0.853, 0.0, 0.7561, 0.4685, 0.4289, 0.783, 0.9494, 0.0, 0.9518, 0.7816, 0.9049, 0.7818, 0.9025, 0.0001439, 0.8999, 0.0, 0.9011, 0.3945, 0.8542, 0.3946, 0.853, 0.0001438, 0.9987, 0.0, 1.0, 0.4265, 0.9531, 0.4266, 0.9518, 0.0001439, 0.9011, 0.3945, 0.9025, 0.8483, 0.8556, 0.8484, 0.8542, 0.3946])
me_plane_002.materials.append(mat_fletcing)
me_plane_002.use_remesh_preserve_volume = False
me_plane_002.use_remesh_preserve_attributes = False
me_plane_002.use_mirror_vertex_groups = False
me_plane_002.update()

# ---- objects
ob_plane = bpy.data.objects.new('Plane', me_plane)
ob_cone = bpy.data.objects.new('Cone', me_cone)
ob_cylinder = bpy.data.objects.new('Cylinder', me_cylinder)
ob_plane_001 = bpy.data.objects.new('Plane.001', me_plane_001)
ob_plane_002 = bpy.data.objects.new('Plane.002', me_plane_002)

# ---- transforms, parenting, visibility, modifiers, constraints
ob_plane.location = (0.2144, -1.241, -0.005401)
ob_plane.scale = (0.1562, 0.1562, 0.1562)
ob_plane.lineart.crease_threshold = 0.0
ob_cone.location = (-0.0007221, 1.652, 0.0007527)
ob_cone.rotation_euler = (-1.571, -0.0, 0.0)
ob_cone.scale = (0.0625, 0.1758, 0.1875)
ob_cone.lineart.crease_threshold = 0.0
ob_cylinder.location = (-0.0007221, -0.02044, 0.0007527)
ob_cylinder.rotation_euler = (1.571, -0.0, 0.0)
ob_cylinder.scale = (0.0625, 0.0625, 1.5)
ob_cylinder.lineart.crease_threshold = 0.0
ob_plane_001.location = (-0.117, -1.241, -0.1792)
ob_plane_001.rotation_euler = (-0.0, 2.094, -0.0)
ob_plane_001.scale = (0.1562, 0.1562, 0.1562)
ob_plane_001.lineart.crease_threshold = 0.0
ob_plane_002.location = (-0.1032, -1.241, 0.1906)
ob_plane_002.rotation_euler = (-0.0, 4.189, 0.0)
ob_plane_002.scale = (0.1562, 0.1562, 0.1562)
ob_plane_002.lineart.crease_threshold = 0.0

# ---- collection membership
col_collection_1.objects.link(ob_plane)
col_collection_1.objects.link(ob_cone)
col_collection_1.objects.link(ob_cylinder)
col_collection_1.objects.link(ob_plane_001)
col_collection_1.objects.link(ob_plane_002)

# ---- scene / render settings (as saved in the file)
scene.frame_start = 1; scene.frame_end = 250; scene.frame_set(1)
scene.render.engine = 'CYCLES'
scene.render.image_settings.color_mode = 'RGB'
scene.render.image_settings.compression = 90
scene.render.resolution_percentage = 50
scene.render.dither_intensity = 0.0
scene.cycles.use_denoising = False
scene.cycles.samples = 10
scene.cycles.sampling_pattern = 'TABULATED_SOBOL'
scene.cycles.light_sampling_threshold = 0.0
scene.cycles.use_adaptive_sampling = False
scene.cycles.use_light_tree = False
scene.cycles.blur_glossy = 0.0
scene.cycles.volume_bounces = 1
scene.cycles.pixel_filter_type = 'GAUSSIAN'
scene.cycles.sample_clamp_indirect = 0.0
scene.view_settings.view_transform = 'Standard'
bpy.context.view_layer.update()

# ---- added for rendering (the .blend has no active camera and no usable light): camera, sun
cam_auto = bpy.data.cameras.new('AutoCamera')
cam_auto.lens = 50.0
cam_auto.sensor_width = 36.0
cam_auto.clip_end = 1000.0
ob_auto_camera = bpy.data.objects.new('AutoCamera', cam_auto)
scene.collection.objects.link(ob_auto_camera)
ob_auto_camera.location = (3.1994, -3.61844, 2.51969)
ob_auto_camera.rotation_euler = (1.09748, -7.21219e-08, 0.694738)
scene.camera = ob_auto_camera
light_auto_sun = bpy.data.lights.new('AutoSun', 'SUN')
light_auto_sun.energy = 3.0
light_auto_sun.angle = 0.0523599
ob_auto_sun = bpy.data.objects.new('AutoSun', light_auto_sun)
scene.collection.objects.link(ob_auto_sun)
ob_auto_sun.rotation_euler = (0.872665, 0.174533, 0.523599)
bpy.context.view_layer.update()
